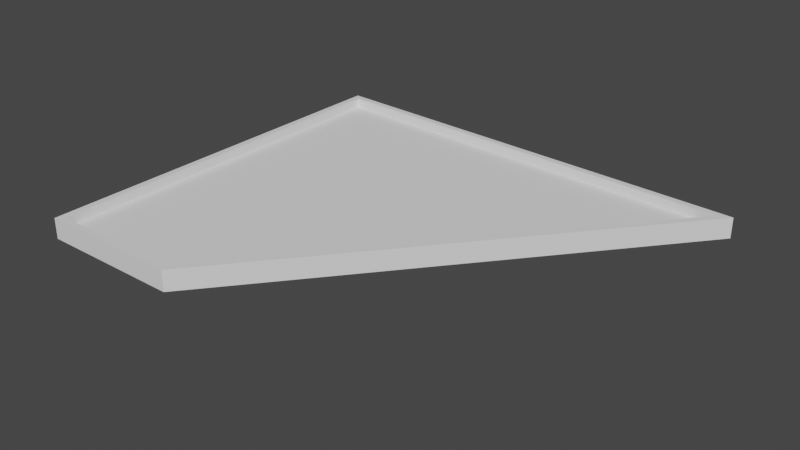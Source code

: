 # Source: Ensani_Detail.blend  (saved by Blender 3.5.10; exported with 4.5.12 LTS)
import bpy
from mathutils import Matrix  # noqa: F401  (used for matrix-valued properties, if any)

bpy.ops.wm.read_factory_settings(use_empty=True)
scene = bpy.context.scene
scene.name = 'Scene'

# ---- collections
col_collection = bpy.data.collections.new('Collection'); scene.collection.children.link(col_collection)

# ---- world
world_world = bpy.data.worlds.new('World'); scene.world = world_world
world_world.use_nodes = True; world_world.node_tree.nodes.clear()
_N = world_world.node_tree.nodes; _L = world_world.node_tree.links
n0 = _N.new('ShaderNodeOutputWorld'); n0.name = 'World Output'; n0.location = (300, 300)
n1 = _N.new('ShaderNodeBackground'); n1.name = 'Background'; n1.location = (10, 300)
n1.inputs[0].default_value = (0.05088, 0.05088, 0.05088, 1.0)
_L.new(n1.outputs[0], n0.inputs[0])
n0.is_active_output = True
world_world.color = (0.05088, 0.05088, 0.05088)
world_world.use_sun_shadow = False
world_world.sun_shadow_jitter_overblur = 0.0

# ---- meshes
me_cube_001 = bpy.data.meshes.new('Cube.001')
me_cube_001.from_pydata([(-137.2, -128.7, -1244.0), (-132.8, -124.4, -895.4), (-136.4, 129.9, -1244.0), (-132.0, 125.4, -895.4), (-43.1, -128.7, -1244.0), (-45.17, -124.4, -895.4), (159.8, 119.4, -1244.0), (150.9, 115.4, -895.4), (-137.2, -128.7, -895.4), (-136.4, 129.9, -895.4), (159.8, 119.4, -895.4), (-43.1, -128.7, -895.4), (-132.8, -124.4, -1059.0), (-132.0, 125.4, -1059.0), (150.9, 115.4, -1059.0), (-45.17, -124.4, -1059.0)], [], [(0, 8, 9, 2), (2, 9, 10, 6), (6, 10, 11, 4), (4, 11, 8, 0), (2, 6, 4, 0), (5, 7, 14, 15), (1, 3, 9, 8), (3, 7, 10, 9), (7, 5, 11, 10), (5, 1, 8, 11), (14, 13, 12, 15), (3, 1, 12, 13), (1, 5, 15, 12), (7, 3, 13, 14)])
_uv = me_cube_001.uv_layers.new(name='UVMap')
_uv.uv.foreach_set('vector', [0.375, 0.0, 0.625, 0.0, 0.625, 0.25, 0.375, 0.25, 0.375, 0.25, 0.625, 0.25, 0.625, 0.5, 0.375, 0.5, 0.375, 0.5, 0.625, 0.5, 0.625, 0.75, 0.375, 0.75, 0.375, 0.75, 0.625, 0.75, 0.625, 1.0, 0.375, 1.0, 0.125, 0.5, 0.375, 0.5, 0.375, 0.75, 0.125, 0.75, 0.6359, 0.7457, 0.6299, 0.5043, 0.6299, 0.5043, 0.6359, 0.7457, 0.865, 0.7458, 0.8706, 0.5042, 0.875, 0.5, 0.875, 0.75, 0.8706, 0.5042, 0.6299, 0.5043, 0.625, 0.5, 0.875, 0.5, 0.6299, 0.5043, 0.6359, 0.7457, 0.625, 0.75, 0.625, 0.5, 0.6359, 0.7457, 0.865, 0.7458, 0.875, 0.75, 0.625, 0.75, 0.6299, 0.5043, 0.8706, 0.5042, 0.865, 0.7458, 0.6359, 0.7457, 0.8706, 0.5042, 0.865, 0.7458, 0.865, 0.7458, 0.8706, 0.5042, 0.865, 0.7458, 0.6359, 0.7457, 0.6359, 0.7457, 0.865, 0.7458, 0.6299, 0.5043, 0.8706, 0.5042, 0.8706, 0.5042, 0.6299, 0.5043])
me_cube_001.update()

# ---- objects
ob_ensani_details = bpy.data.objects.new('Ensani Details', me_cube_001)

# ---- transforms, parenting, visibility, modifiers, constraints
ob_ensani_details.location = (0.0, 0.0, 87.89)
ob_ensani_details.scale = (2.211, 2.211, 0.08461)

# ---- collection membership
col_collection.objects.link(ob_ensani_details)

# ---- scene / render settings (as saved in the file)
scene.frame_start = 1; scene.frame_end = 250; scene.frame_set(1)
scene.render.engine = 'BLENDER_EEVEE_NEXT'
scene.cycles.sampling_pattern = 'TABULATED_SOBOL'
scene.view_settings.view_transform = 'Filmic'
scene.unit_settings.scale_length = 0.01
bpy.context.view_layer.update()

# ---- added for rendering (the .blend has no active camera and no usable light): camera, sun
cam_auto = bpy.data.cameras.new('AutoCamera')
cam_auto.lens = 50.0
cam_auto.sensor_width = 36.0
cam_auto.clip_end = 14149.8
ob_auto_camera = bpy.data.objects.new('AutoCamera', cam_auto)
scene.collection.objects.link(ob_auto_camera)
ob_auto_camera.location = (831.233, -966.194, 642.407)
ob_auto_camera.rotation_euler = (1.09748, -7.21219e-08, 0.694738)
scene.camera = ob_auto_camera
light_auto_sun = bpy.data.lights.new('AutoSun', 'SUN')
light_auto_sun.energy = 3.0
light_auto_sun.angle = 0.0523599
ob_auto_sun = bpy.data.objects.new('AutoSun', light_auto_sun)
scene.collection.objects.link(ob_auto_sun)
ob_auto_sun.rotation_euler = (0.872665, 0.174533, 0.523599)
bpy.context.view_layer.update()
